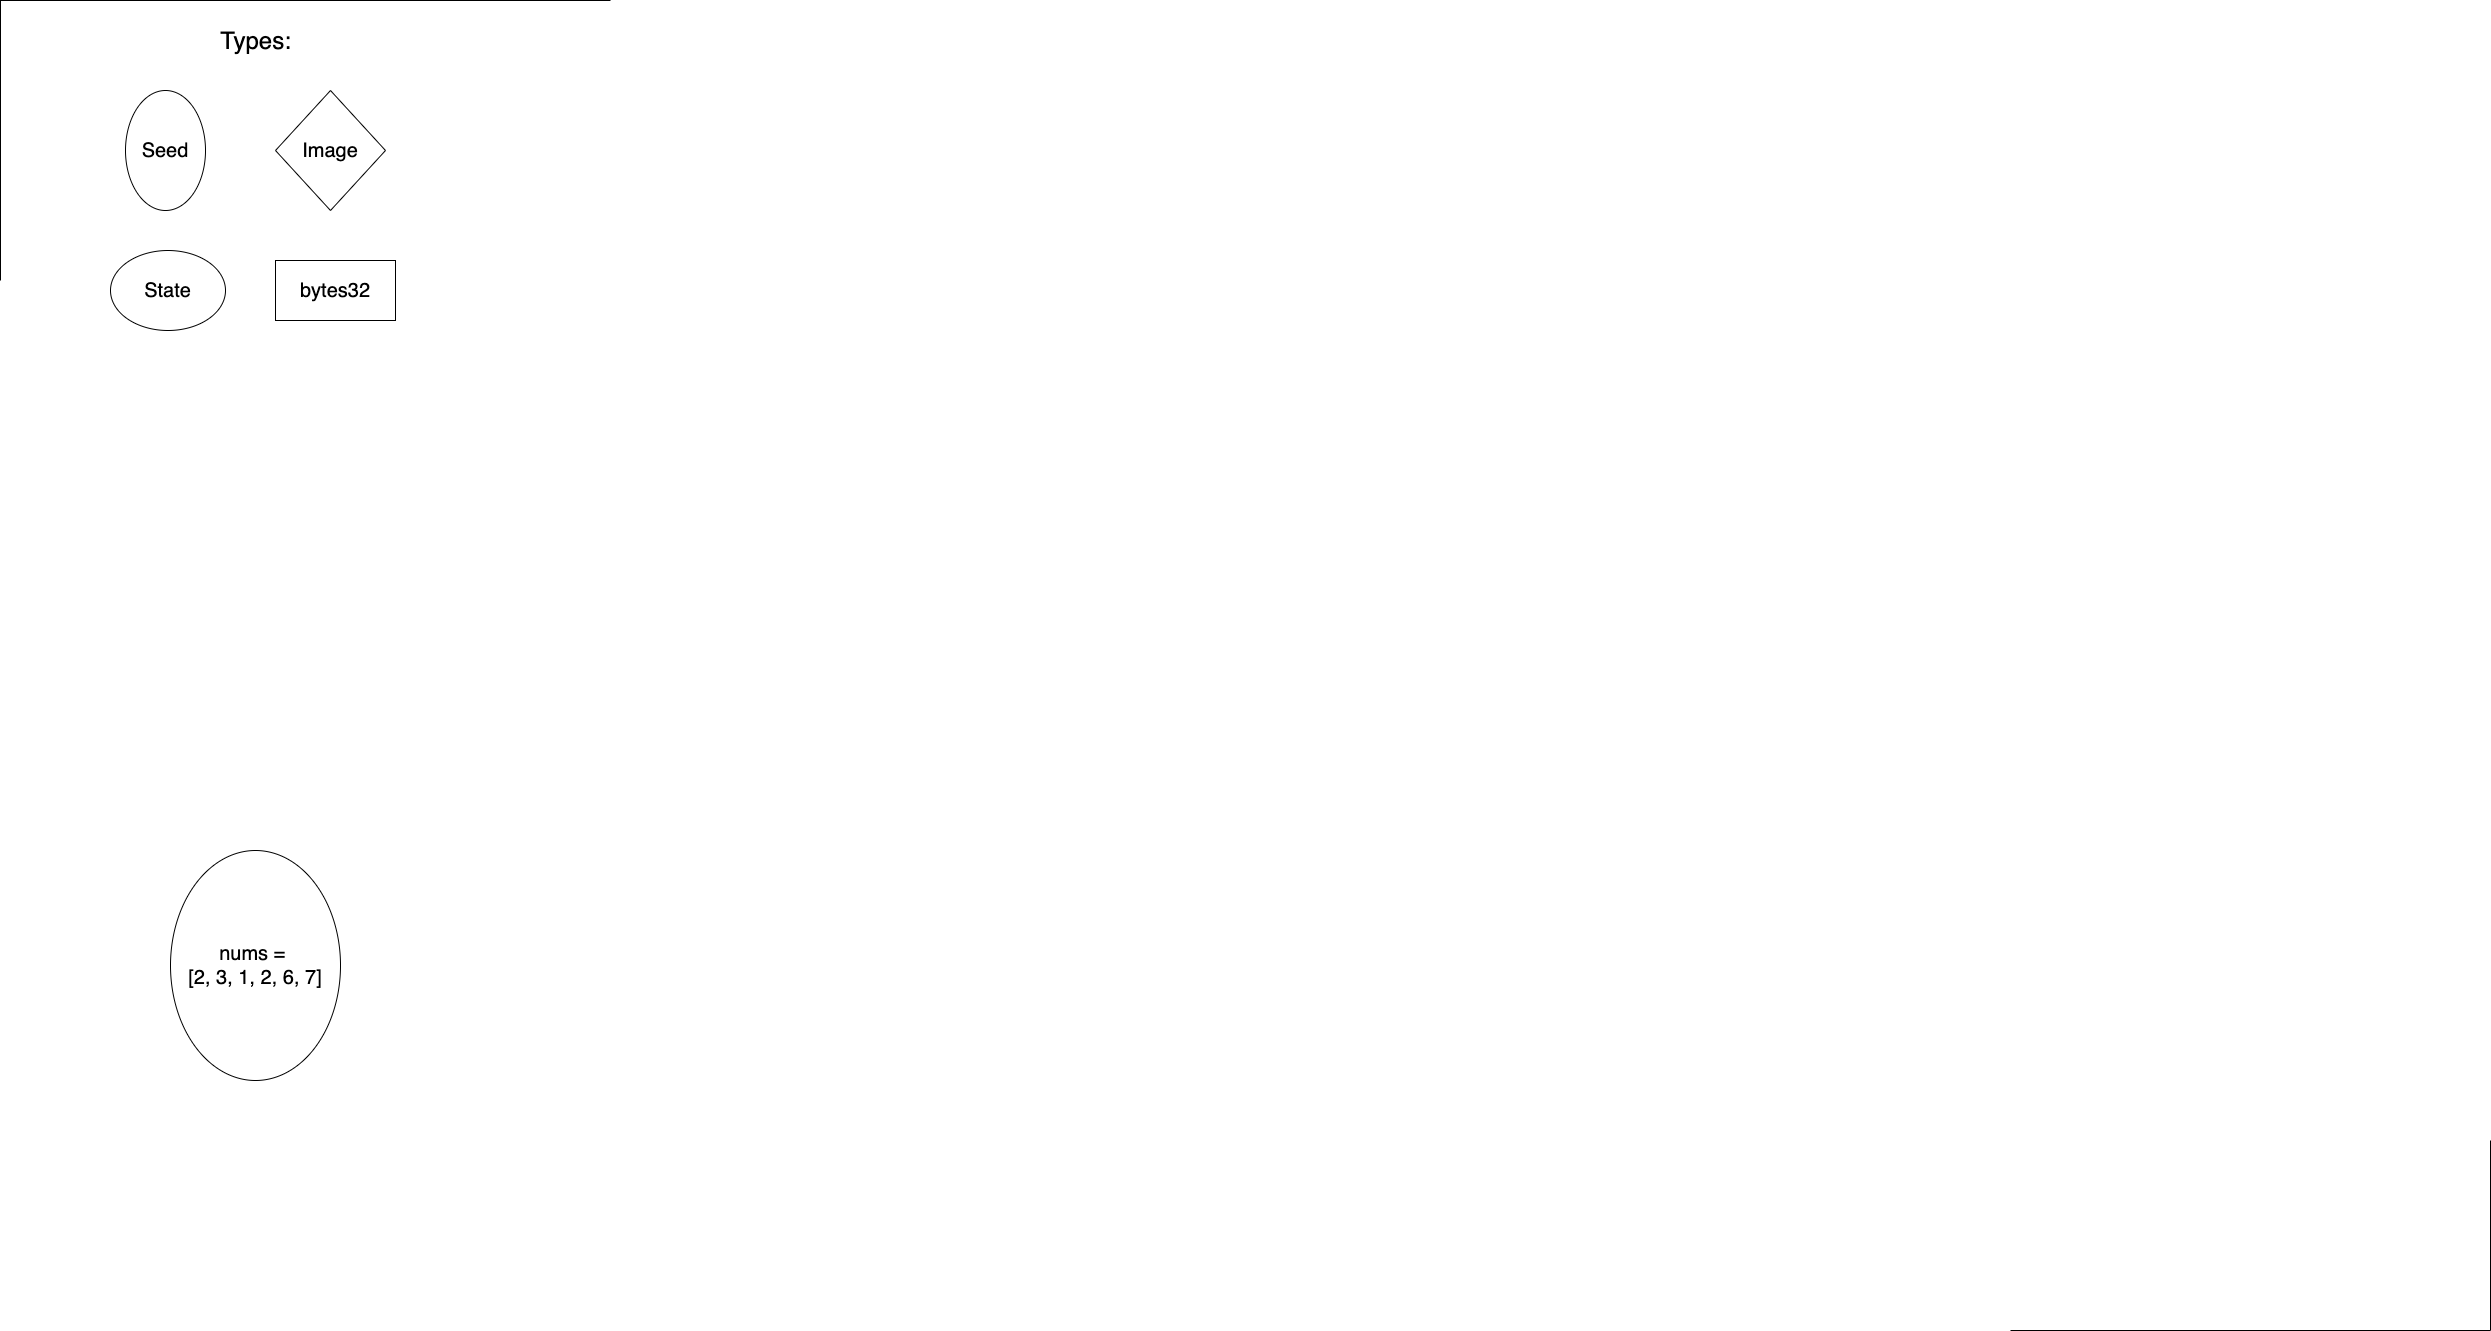

The diagram above was exported from draw.io. Its source (the exported page's mxGraphModel, read from the mxfile embedded in the PNG):
<mxGraphModel dx="7530" dy="1554" grid="1" gridSize="10" guides="0" tooltips="1" connect="1" arrows="1" fold="1" page="1" pageScale="1" pageWidth="2339" pageHeight="3300" math="0" shadow="0">
  <root>
    <mxCell id="0" />
    <mxCell id="1" parent="0" />
    <mxCell id="z1Rna4vgPrGTOxORL_xE-1" value="&lt;font style=&quot;font-size: 20px;&quot;&gt;nums = &lt;br style=&quot;font-size: 20px;&quot;&gt;[2, 3, 1, 2, 6, 7]&lt;/font&gt;" style="ellipse;whiteSpace=wrap;html=1;direction=south;fontSize=20;" vertex="1" parent="1">
      <mxGeometry x="-3120" y="880" width="170" height="230" as="geometry" />
    </mxCell>
    <mxCell id="z1Rna4vgPrGTOxORL_xE-9" value="&lt;font style=&quot;font-size: 20px&quot;&gt;Seed&lt;/font&gt;" style="ellipse;whiteSpace=wrap;html=1;direction=south;" vertex="1" parent="1">
      <mxGeometry x="-3165" y="120" width="80" height="120" as="geometry" />
    </mxCell>
    <mxCell id="z1Rna4vgPrGTOxORL_xE-10" value="&lt;font style=&quot;font-size: 20px&quot;&gt;State&lt;/font&gt;" style="ellipse;whiteSpace=wrap;html=1;" vertex="1" parent="1">
      <mxGeometry x="-3180" y="280" width="115" height="80" as="geometry" />
    </mxCell>
    <mxCell id="z1Rna4vgPrGTOxORL_xE-11" value="&lt;font style=&quot;font-size: 20px&quot;&gt;Image&lt;/font&gt;" style="rhombus;whiteSpace=wrap;html=1;" vertex="1" parent="1">
      <mxGeometry x="-3015" y="120" width="110" height="120" as="geometry" />
    </mxCell>
    <mxCell id="z1Rna4vgPrGTOxORL_xE-12" value="&lt;font style=&quot;font-size: 20px&quot;&gt;bytes32&lt;/font&gt;" style="rounded=0;whiteSpace=wrap;html=1;" vertex="1" parent="1">
      <mxGeometry x="-3015" y="290" width="120" height="60" as="geometry" />
    </mxCell>
    <mxCell id="z1Rna4vgPrGTOxORL_xE-13" value="&lt;font style=&quot;font-size: 24px&quot;&gt;Types:&lt;/font&gt;" style="text;html=1;align=center;verticalAlign=middle;resizable=0;points=[];autosize=1;" vertex="1" parent="1">
      <mxGeometry x="-3080" y="60" width="90" height="20" as="geometry" />
    </mxCell>
    <mxCell id="z1Rna4vgPrGTOxORL_xE-96" value="" style="shape=partialRectangle;whiteSpace=wrap;html=1;bottom=0;right=0;fillColor=none;" vertex="1" parent="1">
      <mxGeometry x="-3290" y="30" width="610" height="280" as="geometry" />
    </mxCell>
    <mxCell id="z1Rna4vgPrGTOxORL_xE-97" value="" style="shape=partialRectangle;whiteSpace=wrap;html=1;top=0;left=0;fillColor=none;" vertex="1" parent="1">
      <mxGeometry x="-1280" y="1170" width="480" height="190" as="geometry" />
    </mxCell>
  </root>
</mxGraphModel>